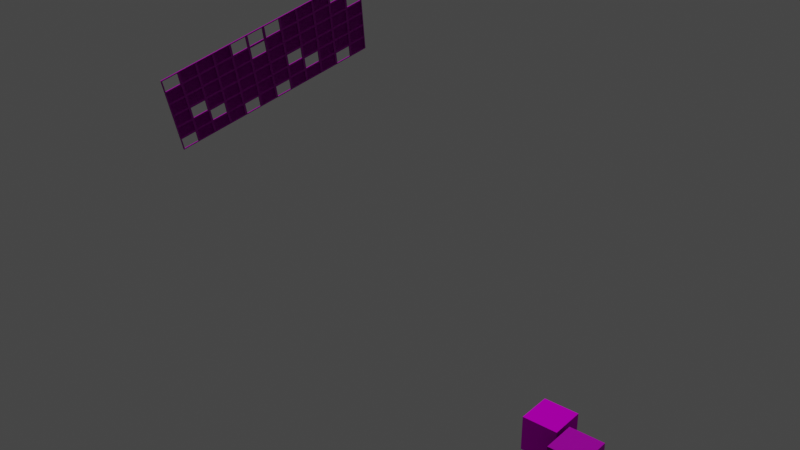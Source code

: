 # Source: Node-Setup-Text-Paint.blend  (saved by Blender 2.80.75; exported with 4.5.12 LTS)
import bpy
from mathutils import Matrix  # noqa: F401  (used for matrix-valued properties, if any)

bpy.ops.wm.read_factory_settings(use_empty=True)
scene = bpy.context.scene
scene.name = 'Scene'

# ---- collections
col_collection = bpy.data.collections.new('Collection'); scene.collection.children.link(col_collection)

# ---- images (referenced by path relative to the original .blend; pixels are not part of the script)
import os
ASSET_DIR = os.environ.get("B2B_ASSET_DIR", "")  # directory of the original .blend (textures are referenced by path, not embedded)
HERE = os.path.dirname(os.path.abspath(__file__))  # packed textures are extracted next to this script under _unpacked/

def load_image(name, relpath, width, height, colorspace="sRGB"):
    """Load a texture the original file referenced (path relative to the .blend, or extracted next to this script)."""
    p = next((c for c in (os.path.join(HERE, relpath), os.path.join(ASSET_DIR, relpath)) if relpath and os.path.exists(c)), "")
    if p:
        img = bpy.data.images.load(p, check_existing=True)
        img.name = name
    else:  # same state as the original file: an image datablock whose file is absent (Cycles renders it pink)
        img = bpy.data.images.new(name, width, height)
        img.source = "FILE"
        img.filepath = "//" + (relpath or name)
    img.colorspace_settings.name = colorspace
    return img
img_brushed_aluminium_albedo_tif = load_image('Brushed-Aluminium-Albedo.tif', 'Brushed-Aluminium-Albedo.tif', 1024, 1024, 'sRGB')
img_brushed_aluminium_roughness_tif = load_image('Brushed-Aluminium-Roughness.tif', 'Brushed-Aluminium-Roughness.tif', 1024, 1024, 'sRGB')
img_brushed_aluminium_normal_tif = load_image('Brushed-Aluminium-Normal.tif', 'Brushed-Aluminium-Normal.tif', 1024, 1024, 'sRGB')
img_metal_galvanized_roughness_tif = load_image('metal-galvanized-roughness.tif', 'metal-galvanized-roughness.tif', 1024, 1024, 'sRGB')
img_metal_galvanized_albedo_tif = load_image('metal-galvanized-albedo.tif', 'metal-galvanized-albedo.tif', 1024, 1024, 'sRGB')
img_metal_galvanized_normal_tif = load_image('metal-galvanized-normal.tif', 'metal-galvanized-normal.tif', 1024, 1024, 'sRGB')
img_metal_galvanized_height_tif = load_image('metal-galvanized-height.tif', 'metal-galvanized-height.tif', 1024, 1024, 'sRGB')
img_silver = load_image('Silver', 'Node-Setup-Test/Grid-Albedo.png', 1024, 1024, 'sRGB')
img_albedo = load_image('Albedo', 'Node-Setup-Test/Node-Normal.png', 1024, 1024, 'sRGB')

# ---- materials (node trees are filled in below, after node groups)
mat_material = bpy.data.materials.new('Material')
mat_material.alpha_threshold = 0.0
mat_material.line_color = (0.0, 0.0, 0.0, 1.0)
mat_material_001 = bpy.data.materials.new('Material.001')

# ---- material node trees
mat_material.use_nodes = True; mat_material.node_tree.nodes.clear()
_N = mat_material.node_tree.nodes; _L = mat_material.node_tree.links
n0 = _N.new('ShaderNodeMixShader'); n0.name = 'Mix Shader'; n0.location = (276, 134)
n1 = _N.new('ShaderNodeOutputMaterial'); n1.name = 'Material Output'; n1.location = (488, 137)
n2 = _N.new('ShaderNodeTexImage'); n2.name = 'Image Texture.006'; n2.location = (-769, 776)
n2.image = img_brushed_aluminium_albedo_tif
n3 = _N.new('ShaderNodeTexImage'); n3.name = 'Image Texture.007'; n3.location = (-885, 454)
n3.image = img_brushed_aluminium_roughness_tif
n4 = _N.new('ShaderNodeTexImage'); n4.name = 'Image Texture.008'; n4.location = (-1043, 130)
n4.image = img_brushed_aluminium_normal_tif
n5 = _N.new('ShaderNodeTexImage'); n5.name = 'Image Texture.003'; n5.location = (-736, -1229)
n5.image = img_metal_galvanized_roughness_tif
n6 = _N.new('ShaderNodeBsdfPrincipled'); n6.name = 'Principled BSDF.001'; n6.location = (-297, -920)
n6.distribution = 'GGX'
n6.subsurface_method = 'BURLEY'
n6.inputs[3].default_value = 1.45
n6.inputs[27].default_value = (0.0, 0.0, 0.0, 1.0)
n6.inputs[28].default_value = 1.0
n7 = _N.new('ShaderNodeTexImage'); n7.name = 'Image Texture.002'; n7.location = (-771, -836)
n7.image = img_metal_galvanized_albedo_tif
n8 = _N.new('ShaderNodeTexImage'); n8.name = 'Image Texture.004'; n8.location = (-729, -1500)
n8.image = img_metal_galvanized_normal_tif
n9 = _N.new('ShaderNodeTexImage'); n9.name = 'Image Texture.005'; n9.location = (-592, -2119)
n9.image = img_metal_galvanized_height_tif
n10 = _N.new('ShaderNodeMix'); n10.name = 'Mix'; n10.location = (74, 46)
n10.data_type = 'RGBA'
n11 = _N.new('ShaderNodeBsdfPrincipled'); n11.name = 'Principled BSDF.002'; n11.location = (-289, 548)
n11.distribution = 'GGX'
n11.subsurface_method = 'BURLEY'
n11.inputs[3].default_value = 1.45
n11.inputs[27].default_value = (0.0, 0.0, 0.0, 1.0)
n11.inputs[28].default_value = 1.0
n12 = _N.new('ShaderNodeTexImage'); n12.name = 'Image Texture'; n12.location = (-260, 914)
n12.image = img_silver
n13 = _N.new('ShaderNodeTexImage'); n13.name = 'Image Texture.009'; n13.location = (-1005, -205)
n13.image = img_metal_galvanized_height_tif
n14 = _N.new('ShaderNodeTexImage'); n14.name = 'Image Texture.001'; n14.location = (501, -491)
n14.image = img_albedo
_L.new(n0.outputs[0], n1.inputs[0])
_L.new(n12.outputs[0], n0.inputs[0])
_L.new(n6.outputs[0], n0.inputs[1])
_L.new(n7.outputs[0], n6.inputs[0])
_L.new(n5.outputs[0], n6.inputs[2])
_L.new(n8.outputs[0], n6.inputs[5])
_L.new(n2.outputs[0], n11.inputs[0])
_L.new(n3.outputs[0], n11.inputs[2])
_L.new(n4.outputs[0], n11.inputs[5])
_L.new(n11.outputs[0], n0.inputs[2])
_L.new(n9.outputs[0], n10.inputs[6])
_L.new(n10.outputs[2], n1.inputs[2])
_L.new(n12.outputs[0], n10.inputs[0])
_L.new(n13.outputs[0], n10.inputs[7])
_L.new(n13.outputs[0], n11.inputs[1])
n1.is_active_output = True
mat_material_001.use_nodes = True; mat_material_001.node_tree.nodes.clear()
_N = mat_material_001.node_tree.nodes; _L = mat_material_001.node_tree.links
n0 = _N.new('ShaderNodeOutputMaterial'); n0.name = 'Material Output'; n0.location = (300, 300)
n1 = _N.new('ShaderNodeBsdfPrincipled'); n1.name = 'Principled BSDF'; n1.location = (10, 300)
n1.distribution = 'GGX'
n1.subsurface_method = 'BURLEY'
n1.inputs[2].default_value = 1.0
n1.inputs[3].default_value = 1.45
n1.inputs[13].default_value = 0.0
n1.inputs[27].default_value = (0.0, 0.0, 0.0, 1.0)
n1.inputs[28].default_value = 1.0
n2 = _N.new('ShaderNodeTexImage'); n2.name = 'Image Texture'; n2.location = (-318, 260)
n2.image = img_albedo
_L.new(n1.outputs[0], n0.inputs[0])
_L.new(n2.outputs[0], n1.inputs[0])
n0.is_active_output = True

# ---- world
world_world = bpy.data.worlds.new('World'); scene.world = world_world
world_world.use_nodes = True; world_world.node_tree.nodes.clear()
_N = world_world.node_tree.nodes; _L = world_world.node_tree.links
n0 = _N.new('ShaderNodeOutputWorld'); n0.name = 'World Output'; n0.location = (300, 300)
n1 = _N.new('ShaderNodeBackground'); n1.name = 'Background'; n1.location = (10, 300)
n1.inputs[0].default_value = (0.05088, 0.05088, 0.05088, 1.0)
_L.new(n1.outputs[0], n0.inputs[0])
n0.is_active_output = True
world_world.color = (0.05088, 0.05088, 0.05088)
world_world.use_sun_shadow = False
world_world.sun_shadow_jitter_overblur = 0.0

# ---- lights
light_sun = bpy.data.lights.new('Sun', 'SUN')
light_sun.transmission_factor = 0.0
light_sun.energy = 1.0
light_sun.shadow_soft_size = 0.125

# ---- meshes
me_plane_001 = bpy.data.meshes.new('Plane.001')
me_plane_001.from_pydata([(0.0, -2.856, 2.856), (0.0, -2.856, -2.856), (0.0, 2.856, 2.856), (0.0, 2.856, -2.856), (0.0, 1.904, 2.856), (0.0, 0.9521, 2.856), (0.0, -5.96e-08, 2.856), (0.0, -0.9521, 2.856), (0.0, -1.904, 2.856), (0.0, -2.856, 1.904), (0.0, -2.856, 0.9521), (0.0, -2.856, -5.96e-08), (0.0, -2.856, -0.9521), (0.0, -2.856, -1.904), (0.0, -1.904, -2.856), (0.0, -0.9521, -2.856), (0.0, 5.96e-08, -2.856), (0.0, 0.9521, -2.856), (0.0, 1.904, -2.856), (0.0, 2.856, -1.904), (0.0, 2.856, -0.9521), (0.0, 2.856, 5.96e-08), (0.0, 2.856, 0.9521), (0.0, 2.856, 1.904), (7.537e-09, 1.969, -1.969), (4.433e-10, 1.969, -2.792), (-7.537e-09, 2.792, -2.792), (-4.433e-10, 2.792, -1.969), (7.537e-09, 1.969, 2.792), (4.433e-10, 1.969, 1.969), (-7.537e-09, 2.792, 1.969), (-4.433e-10, 2.792, 2.792), (7.537e-09, 1.969, 1.84), (4.433e-10, 1.969, 1.017), (-7.537e-09, 2.792, 1.017), (-4.433e-10, 2.792, 1.84), (7.537e-09, 1.969, 0.8876), (4.433e-10, 1.969, 0.06447), (-7.537e-09, 2.792, 0.06447), (-4.433e-10, 2.792, 0.8876), (7.537e-09, 1.969, -0.06447), (4.433e-10, 1.969, -0.8876), (-7.537e-09, 2.792, -0.8876), (-4.433e-10, 2.792, -0.06447), (7.537e-09, 1.969, -1.017), (4.433e-10, 1.969, -1.84), (-7.537e-09, 2.792, -1.84), (-4.433e-10, 2.792, -1.017), (7.537e-09, -2.792, 2.792), (4.433e-10, -2.792, 1.969), (-7.537e-09, -1.969, 1.969), (-4.433e-10, -1.969, 2.792), (7.537e-09, -1.84, 2.792), (4.433e-10, -1.84, 1.969), (-7.537e-09, -1.017, 1.969), (-4.433e-10, -1.017, 2.792), (7.537e-09, -0.8876, 2.792), (4.433e-10, -0.8876, 1.969), (-7.537e-09, -0.06447, 1.969), (-4.433e-10, -0.06447, 2.792), (7.537e-09, 0.06447, 2.792), (4.433e-10, 0.06447, 1.969), (-7.537e-09, 0.8876, 1.969), (-4.433e-10, 0.8876, 2.792), (7.537e-09, 1.017, 2.792), (4.433e-10, 1.017, 1.969), (-7.537e-09, 1.84, 1.969), (-4.433e-10, 1.84, 2.792), (7.537e-09, -2.792, 1.84), (4.433e-10, -2.792, 1.017), (-7.537e-09, -1.969, 1.017), (-4.433e-10, -1.969, 1.84), (7.537e-09, -1.84, 1.84), (4.433e-10, -1.84, 1.017), (-7.537e-09, -1.017, 1.017), (-4.433e-10, -1.017, 1.84), (7.537e-09, -0.8876, 1.84), (4.433e-10, -0.8876, 1.017), (-7.537e-09, -0.06447, 1.017), (-4.433e-10, -0.06447, 1.84), (7.537e-09, 0.06447, 1.84), (4.433e-10, 0.06447, 1.017), (-7.537e-09, 0.8876, 1.017), (-4.433e-10, 0.8876, 1.84), (7.537e-09, 1.017, 1.84), (4.433e-10, 1.017, 1.017), (-7.537e-09, 1.84, 1.017), (-4.433e-10, 1.84, 1.84), (7.537e-09, -2.792, 0.8876), (4.433e-10, -2.792, 0.06447), (-7.537e-09, -1.969, 0.06447), (-4.433e-10, -1.969, 0.8876), (7.537e-09, -1.84, 0.8876), (4.433e-10, -1.84, 0.06447), (-7.537e-09, -1.017, 0.06447), (-4.433e-10, -1.017, 0.8876), (7.537e-09, -0.8876, 0.8876), (4.433e-10, -0.8876, 0.06447), (-7.537e-09, -0.06447, 0.06447), (-4.433e-10, -0.06447, 0.8876), (7.537e-09, 0.06447, 0.8876), (4.433e-10, 0.06447, 0.06447), (-7.537e-09, 0.8876, 0.06447), (-4.433e-10, 0.8876, 0.8876), (7.537e-09, 1.017, 0.8876), (4.433e-10, 1.017, 0.06447), (-7.537e-09, 1.84, 0.06447), (-4.433e-10, 1.84, 0.8876), (7.537e-09, -2.792, -0.06447), (4.433e-10, -2.792, -0.8876), (-7.537e-09, -1.969, -0.8876), (-4.433e-10, -1.969, -0.06447), (7.537e-09, -1.84, -0.06447), (4.433e-10, -1.84, -0.8876), (-7.537e-09, -1.017, -0.8876), (-4.433e-10, -1.017, -0.06447), (7.537e-09, -0.8876, -0.06447), (4.433e-10, -0.8876, -0.8876), (-7.537e-09, -0.06447, -0.8876), (-4.433e-10, -0.06447, -0.06447), (7.537e-09, 0.06447, -0.06447), (4.433e-10, 0.06447, -0.8876), (-7.537e-09, 0.8876, -0.8876), (-4.433e-10, 0.8876, -0.06447), (7.537e-09, 1.017, -0.06447), (4.433e-10, 1.017, -0.8876), (-7.537e-09, 1.84, -0.8876), (-4.433e-10, 1.84, -0.06447), (7.537e-09, -2.792, -1.017), (4.433e-10, -2.792, -1.84), (-7.537e-09, -1.969, -1.84), (-4.433e-10, -1.969, -1.017), (7.537e-09, -1.84, -1.017), (4.433e-10, -1.84, -1.84), (-7.537e-09, -1.017, -1.84), (-4.433e-10, -1.017, -1.017), (7.537e-09, -0.8876, -1.017), (4.433e-10, -0.8876, -1.84), (-7.537e-09, -0.06447, -1.84), (-4.433e-10, -0.06447, -1.017), (7.537e-09, 0.06447, -1.017), (4.433e-10, 0.06447, -1.84), (-7.537e-09, 0.8876, -1.84), (-4.433e-10, 0.8876, -1.017), (7.537e-09, 1.017, -1.017), (4.433e-10, 1.017, -1.84), (-7.537e-09, 1.84, -1.84), (-4.433e-10, 1.84, -1.017), (7.537e-09, -2.792, -1.969), (4.433e-10, -2.792, -2.792), (-7.537e-09, -1.969, -2.792), (-4.433e-10, -1.969, -1.969), (7.537e-09, -1.84, -1.969), (4.433e-10, -1.84, -2.792), (-7.537e-09, -1.017, -2.792), (-4.433e-10, -1.017, -1.969), (7.537e-09, -0.8876, -1.969), (4.433e-10, -0.8876, -2.792), (-7.537e-09, -0.06447, -2.792), (-4.433e-10, -0.06447, -1.969), (7.537e-09, 0.06447, -1.969), (4.433e-10, 0.06447, -2.792), (-7.537e-09, 0.8876, -2.792), (-4.433e-10, 0.8876, -1.969), (7.537e-09, 1.017, -1.969), (4.433e-10, 1.017, -2.792), (-7.537e-09, 1.84, -2.792), (-4.433e-10, 1.84, -1.969), (0.01942, -1.91, 2.853), (0.01942, -2.862, 2.853), (0.01942, -2.862, -1.907), (0.01942, -2.862, -2.859), (0.01942, 1.898, -2.859), (0.01942, 2.85, -2.859), (0.01942, 2.85, 1.901), (0.01942, 2.85, 2.853), (0.01942, 1.898, 2.853), (0.01942, 0.9459, 2.853), (0.01942, -0.006161, 2.853), (0.01942, -0.9582, 2.853), (0.01942, -2.862, 1.901), (0.01942, -2.862, 0.949), (0.01942, -2.862, -0.003074), (0.01942, -2.862, -0.9551), (0.01942, -1.91, -2.859), (0.01942, -0.9582, -2.859), (0.01942, -0.006161, -2.859), (0.01942, 0.9459, -2.859), (0.01942, 2.85, -1.907), (0.01942, 2.85, -0.9551), (0.01942, 2.85, -0.003074), (0.01942, 2.85, 0.949), (0.01942, 1.898, 1.901), (0.01942, -1.91, 1.901), (0.01942, -0.9582, 1.901), (0.01942, -0.006161, 1.901), (0.01942, 0.9459, 1.901), (0.01942, 1.898, 0.949), (0.01942, -1.91, 0.949), (0.01942, -0.9582, 0.949), (0.01942, -0.006161, 0.949), (0.01942, 0.9459, 0.949), (0.01942, 1.898, -0.003074), (0.01942, -1.91, -0.003074), (0.01942, -0.9582, -0.003074), (0.01942, -0.006161, -0.003074), (0.01942, 0.9459, -0.003074), (0.01942, 1.898, -0.9551), (0.01942, -1.91, -0.9551), (0.01942, -0.9582, -0.9551), (0.01942, -0.006161, -0.9551), (0.01942, 0.9459, -0.9551), (0.01942, 1.898, -1.907), (0.01942, -1.91, -1.907), (0.01942, -0.9582, -1.907), (0.01942, -0.006161, -1.907), (0.01942, 0.9459, -1.907), (0.01942, 1.962, -2.795), (0.01942, 1.962, -1.972), (0.01942, 2.786, -2.795), (0.01942, 2.786, -1.972), (0.01942, 1.962, 1.965), (0.01942, 1.962, 2.789), (0.01942, 2.786, 1.965), (0.01942, 2.786, 2.789), (0.01942, 1.962, 1.013), (0.01942, 1.962, 1.837), (0.01942, 2.786, 1.013), (0.01942, 2.786, 1.837), (0.01942, 1.962, 0.06139), (0.01942, 1.962, 0.8845), (0.01942, 2.786, 0.06139), (0.01942, 2.786, 0.8845), (0.01942, 1.962, -0.8907), (0.01942, 1.962, -0.06754), (0.01942, 2.786, -0.8907), (0.01942, 2.786, -0.06754), (0.01942, 1.962, -1.843), (0.01942, 1.962, -1.02), (0.01942, 2.786, -1.843), (0.01942, 2.786, -1.02), (0.01942, -2.798, 1.965), (0.01942, -2.798, 2.789), (0.01942, -1.975, 1.965), (0.01942, -1.975, 2.789), (0.01942, -1.846, 1.965), (0.01942, -1.846, 2.789), (0.01942, -1.023, 1.965), (0.01942, -1.023, 2.789), (0.01942, -0.8937, 1.965), (0.01942, -0.8937, 2.789), (0.01942, -0.07063, 1.965), (0.01942, -0.07063, 2.789), (0.01942, 0.05831, 1.965), (0.01942, 0.05831, 2.789), (0.01942, 0.8814, 1.965), (0.01942, 0.8814, 2.789), (0.01942, 1.01, 1.965), (0.01942, 1.01, 2.789), (0.01942, 1.833, 1.965), (0.01942, 1.833, 2.789), (0.01942, -2.798, 1.013), (0.01942, -2.798, 1.837), (0.01942, -1.975, 1.013), (0.01942, -1.975, 1.837), (0.01942, -1.846, 1.013), (0.01942, -1.846, 1.837), (0.01942, -1.023, 1.013), (0.01942, -1.023, 1.837), (0.01942, -0.8937, 1.013), (0.01942, -0.8937, 1.837), (0.01942, -0.07063, 1.013), (0.01942, -0.07063, 1.837), (0.01942, 0.05831, 1.013), (0.01942, 0.05831, 1.837), (0.01942, 0.8814, 1.013), (0.01942, 0.8814, 1.837), (0.01942, 1.01, 1.013), (0.01942, 1.01, 1.837), (0.01942, 1.833, 1.013), (0.01942, 1.833, 1.837), (0.01942, -2.798, 0.06139), (0.01942, -2.798, 0.8845), (0.01942, -1.975, 0.06139), (0.01942, -1.975, 0.8845), (0.01942, -1.846, 0.06139), (0.01942, -1.846, 0.8845), (0.01942, -1.023, 0.06139), (0.01942, -1.023, 0.8845), (0.01942, -0.8937, 0.06139), (0.01942, -0.8937, 0.8845), (0.01942, -0.07063, 0.06139), (0.01942, -0.07063, 0.8845), (0.01942, 0.05831, 0.06139), (0.01942, 0.05831, 0.8845), (0.01942, 0.8814, 0.06139), (0.01942, 0.8814, 0.8845), (0.01942, 1.01, 0.06139), (0.01942, 1.01, 0.8845), (0.01942, 1.833, 0.06139), (0.01942, 1.833, 0.8845), (0.01942, -2.798, -0.8907), (0.01942, -2.798, -0.06754), (0.01942, -1.975, -0.8907), (0.01942, -1.975, -0.06754), (0.01942, -1.846, -0.8907), (0.01942, -1.846, -0.06754), (0.01942, -1.023, -0.8907), (0.01942, -1.023, -0.06754), (0.01942, -0.8937, -0.8907), (0.01942, -0.8937, -0.06754), (0.01942, -0.07063, -0.8907), (0.01942, -0.07063, -0.06754), (0.01942, 0.05831, -0.8907), (0.01942, 0.05831, -0.06754), (0.01942, 0.8814, -0.8907), (0.01942, 0.8814, -0.06754), (0.01942, 1.01, -0.8907), (0.01942, 1.01, -0.06754), (0.01942, 1.833, -0.8907), (0.01942, 1.833, -0.06754), (0.01942, -2.798, -1.843), (0.01942, -2.798, -1.02), (0.01942, -1.975, -1.843), (0.01942, -1.975, -1.02), (0.01942, -1.846, -1.843), (0.01942, -1.846, -1.02), (0.01942, -1.023, -1.843), (0.01942, -1.023, -1.02), (0.01942, -0.8937, -1.843), (0.01942, -0.8937, -1.02), (0.01942, -0.07063, -1.843), (0.01942, -0.07063, -1.02), (0.01942, 0.05831, -1.843), (0.01942, 0.05831, -1.02), (0.01942, 0.8814, -1.843), (0.01942, 0.8814, -1.02), (0.01942, 1.01, -1.843), (0.01942, 1.01, -1.02), (0.01942, 1.833, -1.843), (0.01942, 1.833, -1.02), (0.01942, -2.798, -2.795), (0.01942, -2.798, -1.972), (0.01942, -1.975, -2.795), (0.01942, -1.975, -1.972), (0.01942, -1.846, -2.795), (0.01942, -1.846, -1.972), (0.01942, -1.023, -2.795), (0.01942, -1.023, -1.972), (0.01942, -0.8937, -2.795), (0.01942, -0.8937, -1.972), (0.01942, -0.07063, -2.795), (0.01942, -0.07063, -1.972), (0.01942, 0.05831, -2.795), (0.01942, 0.05831, -1.972), (0.01942, 0.8814, -2.795), (0.01942, 0.8814, -1.972), (0.01942, 1.01, -2.795), (0.01942, 1.01, -1.972), (0.01942, 1.833, -2.795), (0.01942, 1.833, -1.972)], [], [(24, 25, 26, 27), (35, 34, 227, 228), (160, 163, 356, 354), (85, 84, 278, 277), (34, 33, 225, 227), (163, 162, 355, 356), (108, 111, 304, 302), (33, 32, 226, 225), (162, 161, 353, 355), (111, 110, 303, 304), (56, 59, 252, 250), (161, 160, 354, 353), (110, 109, 301, 303), (36, 37, 38, 39), (59, 58, 251, 252), (109, 108, 302, 301), (58, 57, 249, 251), (132, 135, 328, 326), (40, 41, 42, 43), (57, 56, 250, 249), (135, 134, 327, 328), (80, 83, 276, 274), (134, 133, 325, 327), (44, 45, 46, 47), (83, 82, 275, 276), (28, 31, 224, 222), (133, 132, 326, 325), (82, 81, 273, 275), (31, 30, 223, 224), (156, 159, 352, 350), (81, 80, 274, 273), (30, 29, 221, 223), (52, 53, 54, 55), (159, 158, 351, 352), (104, 107, 300, 298), (29, 28, 222, 221), (158, 157, 349, 351), (56, 57, 58, 59), (107, 106, 299, 300), (52, 55, 248, 246), (157, 156, 350, 349), (106, 105, 297, 299), (60, 61, 62, 63), (55, 54, 247, 248), (105, 104, 298, 297), (54, 53, 245, 247), (128, 131, 324, 322), (53, 52, 246, 245), (131, 130, 323, 324), (76, 79, 272, 270), (130, 129, 321, 323), (68, 69, 70, 71), (79, 78, 271, 272), (24, 27, 220, 218), (129, 128, 322, 321), (78, 77, 269, 271), (72, 73, 74, 75), (27, 26, 219, 220), (152, 155, 348, 346), (77, 76, 270, 269), (26, 25, 217, 219), (76, 77, 78, 79), (155, 154, 347, 348), (100, 103, 296, 294), (25, 24, 218, 217), (154, 153, 345, 347), (80, 81, 82, 83), (103, 102, 295, 296), (48, 51, 244, 242), (153, 152, 346, 345), (102, 101, 293, 295), (84, 85, 86, 87), (51, 50, 243, 244), (101, 100, 294, 293), (50, 49, 241, 243), (124, 127, 320, 318), (88, 89, 90, 91), (49, 48, 242, 241), (127, 126, 319, 320), (72, 75, 268, 266), (126, 125, 317, 319), (92, 93, 94, 95), (75, 74, 267, 268), (125, 124, 318, 317), (74, 73, 265, 267), (148, 151, 344, 342), (96, 97, 98, 99), (73, 72, 266, 265), (151, 150, 343, 344), (96, 99, 292, 290), (150, 149, 341, 343), (100, 101, 102, 103), (99, 98, 291, 292), (44, 47, 240, 238), (149, 148, 342, 341), (98, 97, 289, 291), (104, 105, 106, 107), (47, 46, 239, 240), (22, 23, 174, 191), (97, 96, 290, 289), (46, 45, 237, 239), (108, 109, 110, 111), (21, 22, 191, 190), (120, 123, 316, 314), (45, 44, 238, 237), (20, 21, 190, 189), (123, 122, 315, 316), (68, 71, 264, 262), (19, 20, 189, 188), (122, 121, 313, 315), (116, 117, 118, 119), (71, 70, 263, 264), (3, 19, 188, 173), (121, 120, 314, 313), (70, 69, 261, 263), (120, 121, 122, 123), (144, 147, 340, 338), (17, 18, 172, 187), (69, 68, 262, 261), (147, 146, 339, 340), (124, 125, 126, 127), (92, 95, 288, 286), (16, 17, 187, 186), (146, 145, 337, 339), (95, 94, 287, 288), (128, 129, 130, 131), (40, 43, 236, 234), (15, 16, 186, 185), (145, 144, 338, 337), (94, 93, 285, 287), (132, 133, 134, 135), (43, 42, 235, 236), (14, 15, 185, 184), (93, 92, 286, 285), (42, 41, 233, 235), (1, 14, 184, 171), (116, 119, 312, 310), (41, 40, 234, 233), (12, 13, 170, 183), (140, 141, 142, 143), (119, 118, 311, 312), (64, 67, 260, 258), (11, 12, 183, 182), (118, 117, 309, 311), (144, 145, 146, 147), (67, 66, 259, 260), (10, 11, 182, 181), (117, 116, 310, 309), (66, 65, 257, 259), (140, 143, 336, 334), (9, 10, 181, 180), (65, 64, 258, 257), (143, 142, 335, 336), (152, 153, 154, 155), (88, 91, 284, 282), (0, 9, 180, 169), (142, 141, 333, 335), (91, 90, 283, 284), (156, 157, 158, 159), (36, 39, 232, 230), (7, 8, 168, 179), (141, 140, 334, 333), (90, 89, 281, 283), (160, 161, 162, 163), (39, 38, 231, 232), (164, 167, 360, 358), (6, 7, 179, 178), (89, 88, 282, 281), (38, 37, 229, 231), (167, 166, 359, 360), (5, 6, 178, 177), (112, 115, 308, 306), (172, 217, 218, 212), (173, 219, 217, 172), (188, 220, 219, 173), (212, 218, 220, 188), (192, 221, 222, 176), (174, 223, 221, 192), (175, 224, 223, 174), (176, 222, 224, 175), (197, 225, 226, 192), (191, 227, 225, 197), (174, 228, 227, 191), (192, 226, 228, 174), (202, 229, 230, 197), (190, 231, 229, 202), (191, 232, 231, 190), (197, 230, 232, 191), (207, 233, 234, 202), (189, 235, 233, 207), (190, 236, 235, 189), (202, 234, 236, 190), (212, 237, 238, 207), (188, 239, 237, 212), (189, 240, 239, 188), (207, 238, 240, 189), (180, 241, 242, 169), (193, 243, 241, 180), (168, 244, 243, 193), (169, 242, 244, 168), (193, 245, 246, 168), (194, 247, 245, 193), (179, 248, 247, 194), (168, 246, 248, 179), (194, 249, 250, 179), (195, 251, 249, 194), (178, 252, 251, 195), (179, 250, 252, 178), (195, 253, 254, 178), (196, 255, 253, 195), (177, 256, 255, 196), (178, 254, 256, 177), (196, 257, 258, 177), (192, 259, 257, 196), (176, 260, 259, 192), (177, 258, 260, 176), (181, 261, 262, 180), (198, 263, 261, 181), (193, 264, 263, 198), (180, 262, 264, 193), (198, 265, 266, 193), (199, 267, 265, 198), (194, 268, 267, 199), (193, 266, 268, 194), (199, 269, 270, 194), (200, 271, 269, 199), (195, 272, 271, 200), (194, 270, 272, 195), (200, 273, 274, 195), (201, 275, 273, 200), (196, 276, 275, 201), (195, 274, 276, 196), (201, 277, 278, 196), (197, 279, 277, 201), (192, 280, 279, 197), (196, 278, 280, 192), (182, 281, 282, 181), (203, 283, 281, 182), (198, 284, 283, 203), (181, 282, 284, 198), (203, 285, 286, 198), (204, 287, 285, 203), (199, 288, 287, 204), (198, 286, 288, 199), (204, 289, 290, 199), (205, 291, 289, 204), (200, 292, 291, 205), (199, 290, 292, 200), (205, 293, 294, 200), (206, 295, 293, 205), (201, 296, 295, 206), (200, 294, 296, 201), (206, 297, 298, 201), (202, 299, 297, 206), (197, 300, 299, 202), (201, 298, 300, 197), (183, 301, 302, 182), (208, 303, 301, 183), (203, 304, 303, 208), (182, 302, 304, 203), (208, 305, 306, 203), (209, 307, 305, 208), (204, 308, 307, 209), (203, 306, 308, 204), (209, 309, 310, 204), (210, 311, 309, 209), (205, 312, 311, 210), (204, 310, 312, 205), (210, 313, 314, 205), (211, 315, 313, 210), (206, 316, 315, 211), (205, 314, 316, 206), (211, 317, 318, 206), (207, 319, 317, 211), (202, 320, 319, 207), (206, 318, 320, 202), (170, 321, 322, 183), (213, 323, 321, 170), (208, 324, 323, 213), (183, 322, 324, 208), (213, 325, 326, 208), (214, 327, 325, 213), (209, 328, 327, 214), (208, 326, 328, 209), (214, 329, 330, 209), (215, 331, 329, 214), (210, 332, 331, 215), (209, 330, 332, 210), (215, 333, 334, 210), (216, 335, 333, 215), (211, 336, 335, 216), (210, 334, 336, 211), (216, 337, 338, 211), (212, 339, 337, 216), (207, 340, 339, 212), (211, 338, 340, 207), (171, 341, 342, 170), (184, 343, 341, 171), (213, 344, 343, 184), (170, 342, 344, 213), (184, 345, 346, 213), (185, 347, 345, 184), (214, 348, 347, 185), (213, 346, 348, 214), (185, 349, 350, 214), (186, 351, 349, 185), (215, 352, 351, 186), (214, 350, 352, 215), (186, 353, 354, 215), (187, 355, 353, 186), (216, 356, 355, 187), (215, 354, 356, 216), (187, 357, 358, 216), (172, 359, 357, 187), (212, 360, 359, 172), (216, 358, 360, 212), (86, 85, 277, 279), (137, 136, 330, 329), (8, 0, 169, 168), (32, 35, 228, 226), (87, 86, 279, 280), (138, 137, 329, 331), (13, 1, 171, 170), (84, 87, 280, 278), (139, 138, 331, 332), (61, 60, 254, 253), (18, 3, 173, 172), (136, 139, 332, 330), (62, 61, 253, 255), (113, 112, 306, 305), (23, 2, 175, 174), (63, 62, 255, 256), (114, 113, 305, 307), (2, 4, 176, 175), (165, 164, 358, 357), (60, 63, 256, 254), (115, 114, 307, 308), (4, 5, 177, 176), (166, 165, 357, 359), (37, 36, 230, 229)])
_uv = me_plane_001.uv_layers.new(name='UVMap')
_uv.uv.foreach_set('vector', [0.8802, 0.5549, 0.9876, 0.5549, 0.9876, 0.6623, 0.8802, 0.6623, 0.7187, 0.9884, 0.7187, 0.881, 0.7214, 0.8806, 0.7214, 0.988, 0.7838, 0.9943, 0.7838, 0.8869, 0.7864, 0.8877, 0.7864, 0.9951, 0.6722, 0.988, 0.6722, 0.8806, 0.6748, 0.881, 0.6748, 0.9884, 0.8261, 0.9951, 0.8261, 0.8877, 0.8287, 0.8869, 0.8287, 0.9943, 0.6859, 0.9884, 0.6859, 0.881, 0.6885, 0.8806, 0.6885, 0.988, 0.9371, 0.9943, 0.9371, 0.8869, 0.9397, 0.8877, 0.9397, 0.9951, 0.6749, 0.877, 0.6749, 0.7695, 0.6776, 0.7699, 0.6776, 0.8774, 0.879, 0.9951, 0.879, 0.8877, 0.8815, 0.8869, 0.8815, 0.9943, 0.6721, 0.7695, 0.6721, 0.877, 0.6694, 0.8774, 0.6694, 0.7699, 0.8076, 0.9943, 0.8076, 0.8869, 0.8102, 0.8877, 0.8102, 0.9951, 0.7078, 0.877, 0.7078, 0.7695, 0.7105, 0.7699, 0.7105, 0.8774, 0.871, 0.9951, 0.871, 0.8877, 0.8736, 0.8869, 0.8736, 0.9943, 0.441, 0.8802, 0.441, 0.9876, 0.3336, 0.9876, 0.3336, 0.8802, 0.6666, 0.7695, 0.6666, 0.877, 0.664, 0.8774, 0.664, 0.7699, 0.7133, 0.877, 0.7133, 0.7695, 0.7159, 0.7699, 0.7159, 0.8774, 0.9213, 0.9951, 0.9213, 0.8877, 0.9238, 0.8869, 0.9238, 0.9943, 0.842, 0.9943, 0.842, 0.8869, 0.8445, 0.8877, 0.8445, 0.9951, 0.8802, 0.2229, 0.9876, 0.2229, 0.9876, 0.3304, 0.8802, 0.3304, 0.6914, 0.877, 0.6914, 0.7695, 0.694, 0.7699, 0.694, 0.8774, 0.7324, 0.9884, 0.7324, 0.881, 0.7351, 0.8806, 0.7351, 0.988, 0.768, 0.9943, 0.768, 0.8869, 0.7705, 0.8877, 0.7705, 0.9951, 0.8578, 0.9951, 0.8578, 0.8877, 0.8604, 0.8869, 0.8604, 0.9943, 0.877, 0.109, 0.7695, 0.109, 0.7695, 0.001612, 0.877, 0.001611, 0.7023, 0.9884, 0.7023, 0.881, 0.705, 0.8806, 0.705, 0.988, 0.9893, 0.8836, 0.9893, 0.7762, 0.9918, 0.777, 0.9918, 0.8844, 0.7133, 0.988, 0.7133, 0.8806, 0.7159, 0.881, 0.7159, 0.9884, 0.9265, 0.8869, 0.9265, 0.9943, 0.9239, 0.9951, 0.9239, 0.8877, 0.7242, 0.8774, 0.7242, 0.7699, 0.7269, 0.7695, 0.7269, 0.877, 0.908, 0.8877, 0.908, 0.9951, 0.9054, 0.9943, 0.9054, 0.8869, 0.7105, 0.877, 0.7105, 0.7695, 0.7132, 0.7699, 0.7132, 0.8774, 0.8366, 0.8869, 0.8366, 0.9943, 0.834, 0.9951, 0.834, 0.8877, 0.1123, 0.7695, 0.2197, 0.7695, 0.2197, 0.877, 0.1123, 0.877, 0.6996, 0.9884, 0.6996, 0.881, 0.7022, 0.8806, 0.7022, 0.988, 0.8525, 0.9943, 0.8525, 0.8869, 0.8551, 0.8877, 0.8551, 0.9951, 0.727, 0.877, 0.727, 0.7695, 0.7296, 0.7699, 0.7296, 0.8774, 0.9318, 0.9951, 0.9318, 0.8877, 0.9344, 0.8869, 0.9344, 0.9943, 0.7695, 0.4442, 0.877, 0.4442, 0.877, 0.5517, 0.7695, 0.5517, 0.7434, 0.9884, 0.7434, 0.881, 0.7461, 0.8806, 0.7461, 0.988, 0.7653, 0.877, 0.7653, 0.7695, 0.7679, 0.7704, 0.7679, 0.8778, 0.7297, 0.877, 0.7297, 0.7695, 0.7324, 0.7699, 0.7324, 0.8774, 0.9133, 0.9951, 0.9133, 0.8877, 0.9159, 0.8869, 0.9159, 0.9943, 0.7695, 0.3336, 0.877, 0.3336, 0.877, 0.441, 0.7695, 0.441, 0.6667, 0.9884, 0.6667, 0.881, 0.6694, 0.8806, 0.6694, 0.988, 0.7187, 0.877, 0.7187, 0.7695, 0.7214, 0.7699, 0.7214, 0.8774, 0.8552, 0.9951, 0.8552, 0.8877, 0.8578, 0.8869, 0.8578, 0.9943, 0.8499, 0.9943, 0.8499, 0.8869, 0.8525, 0.8877, 0.8525, 0.9951, 0.7077, 0.7699, 0.7077, 0.8774, 0.7051, 0.877, 0.7051, 0.7695, 0.727, 0.9884, 0.727, 0.881, 0.7296, 0.8806, 0.7296, 0.988, 0.9106, 0.8877, 0.9106, 0.9951, 0.9081, 0.9943, 0.9081, 0.8869, 0.7785, 0.9951, 0.7785, 0.8877, 0.7811, 0.8869, 0.7811, 0.9943, 0.3304, 0.877, 0.2229, 0.877, 0.2229, 0.7695, 0.3304, 0.7695, 0.6995, 0.7695, 0.6995, 0.877, 0.6968, 0.8774, 0.6968, 0.7699, 0.7679, 0.8818, 0.7679, 0.9893, 0.7653, 0.9885, 0.7653, 0.881, 0.6722, 0.877, 0.6722, 0.7695, 0.6748, 0.7699, 0.6748, 0.8774, 0.9345, 0.9951, 0.9345, 0.8877, 0.937, 0.8869, 0.937, 0.9943, 0.4442, 0.9876, 0.4442, 0.8802, 0.5517, 0.8802, 0.5517, 0.9876, 0.7051, 0.9884, 0.7051, 0.881, 0.7077, 0.8806, 0.7077, 0.988, 0.7997, 0.9943, 0.7997, 0.8869, 0.8022, 0.8877, 0.8022, 0.9951, 0.7324, 0.877, 0.7324, 0.7695, 0.7351, 0.7699, 0.7351, 0.8774, 0.8235, 0.9951, 0.8235, 0.8877, 0.826, 0.8869, 0.826, 0.9943, 0.9876, 0.5517, 0.8802, 0.5517, 0.8802, 0.4442, 0.9876, 0.4442, 0.7516, 0.9884, 0.7516, 0.881, 0.7543, 0.8806, 0.7543, 0.988, 0.9919, 0.8836, 0.9919, 0.7762, 0.9945, 0.777, 0.9945, 0.8844, 0.716, 0.877, 0.716, 0.7695, 0.7187, 0.7699, 0.7187, 0.8774, 0.8763, 0.9951, 0.8763, 0.8877, 0.8789, 0.8869, 0.8789, 0.9943, 0.9876, 0.8836, 0.8802, 0.8836, 0.8802, 0.7762, 0.9876, 0.7762, 0.705, 0.7695, 0.705, 0.877, 0.7023, 0.8774, 0.7023, 0.7699, 0.8868, 0.8877, 0.8868, 0.9951, 0.8843, 0.9943, 0.8843, 0.8869, 0.7215, 0.988, 0.7215, 0.8806, 0.7241, 0.881, 0.7241, 0.9884, 0.9266, 0.9951, 0.9266, 0.8877, 0.9291, 0.8869, 0.9291, 0.9943, 0.3336, 0.877, 0.3336, 0.7695, 0.441, 0.7695, 0.441, 0.877, 0.7105, 0.9884, 0.7105, 0.881, 0.7132, 0.8806, 0.7132, 0.988, 0.6749, 0.988, 0.6749, 0.8806, 0.6776, 0.881, 0.6776, 0.9884, 0.7759, 0.9951, 0.7759, 0.8877, 0.7785, 0.8869, 0.7785, 0.9943, 0.8473, 0.9943, 0.8473, 0.8869, 0.8498, 0.8877, 0.8498, 0.9951, 0.9876, 0.441, 0.8802, 0.441, 0.8802, 0.3336, 0.9876, 0.3336, 0.7242, 0.988, 0.7242, 0.8806, 0.7269, 0.881, 0.7269, 0.9884, 0.7598, 0.9884, 0.7598, 0.881, 0.7625, 0.8806, 0.7625, 0.988, 0.7544, 0.988, 0.7544, 0.8806, 0.7569, 0.8814, 0.7569, 0.9889, 0.8869, 0.9951, 0.8869, 0.8877, 0.8895, 0.8869, 0.8895, 0.9943, 0.1123, 0.9876, 0.1123, 0.8802, 0.2197, 0.8802, 0.2197, 0.9876, 0.6777, 0.9884, 0.6777, 0.881, 0.6803, 0.8806, 0.6803, 0.988, 0.6968, 0.988, 0.6968, 0.8806, 0.6995, 0.881, 0.6995, 0.9884, 0.8182, 0.9951, 0.8182, 0.8877, 0.8208, 0.8869, 0.8208, 0.9943, 0.8367, 0.9943, 0.8367, 0.8869, 0.8393, 0.8877, 0.8393, 0.9951, 0.001612, 0.9876, 0.001611, 0.8802, 0.109, 0.8802, 0.109, 0.9876, 0.7407, 0.877, 0.7407, 0.7695, 0.7433, 0.7699, 0.7433, 0.8774, 0.7489, 0.9884, 0.7489, 0.881, 0.7515, 0.8806, 0.7515, 0.988, 0.7812, 0.9943, 0.7812, 0.8869, 0.7837, 0.8877, 0.7837, 0.9951, 0.9107, 0.9951, 0.9107, 0.8877, 0.9133, 0.8869, 0.9133, 0.9943, 0.8802, 0.109, 0.8802, 0.001611, 0.9876, 0.001611, 0.9876, 0.109, 0.7022, 0.7695, 0.7022, 0.877, 0.6996, 0.8774, 0.6996, 0.7699, 0.8393, 0.9943, 0.8393, 0.8869, 0.8419, 0.8877, 0.8419, 0.9951, 0.7434, 0.877, 0.7434, 0.7695, 0.7461, 0.7699, 0.7461, 0.8774, 0.9292, 0.9951, 0.9292, 0.8877, 0.9318, 0.8869, 0.9318, 0.9943, 0.7695, 0.3304, 0.7695, 0.2229, 0.877, 0.2229, 0.877, 0.3304, 0.7489, 0.8774, 0.7489, 0.7699, 0.7515, 0.7695, 0.7515, 0.877, 0.9919, 0.5086, 0.9919, 0.6329, 0.9893, 0.6325, 0.9893, 0.5082, 0.664, 0.988, 0.664, 0.8806, 0.6666, 0.881, 0.6666, 0.9884, 0.7733, 0.9951, 0.7733, 0.8877, 0.7758, 0.8869, 0.7758, 0.9943, 0.8802, 0.2197, 0.8802, 0.1123, 0.9876, 0.1123, 0.9876, 0.2197, 0.9919, 0.3844, 0.9919, 0.5086, 0.9893, 0.5082, 0.9893, 0.384, 0.7627, 0.988, 0.7627, 0.8806, 0.7652, 0.8814, 0.7652, 0.9889, 0.7407, 0.988, 0.7407, 0.8806, 0.7433, 0.881, 0.7433, 0.9884, 0.9919, 0.2601, 0.9919, 0.3844, 0.9893, 0.384, 0.9893, 0.2597, 0.6941, 0.9884, 0.6941, 0.881, 0.6968, 0.8806, 0.6968, 0.988, 0.8128, 0.8877, 0.8128, 0.9951, 0.8103, 0.9943, 0.8103, 0.8869, 0.9919, 0.1359, 0.9919, 0.2601, 0.9893, 0.2597, 0.9893, 0.1354, 0.8975, 0.9951, 0.8975, 0.8877, 0.9, 0.8869, 0.9, 0.9943, 0.7695, 0.8836, 0.7695, 0.7762, 0.877, 0.7762, 0.877, 0.8836, 0.716, 0.9884, 0.716, 0.881, 0.7187, 0.8806, 0.7187, 0.988, 0.9919, 0.01159, 0.9919, 0.1359, 0.9893, 0.1354, 0.9893, 0.01119, 0.7598, 0.877, 0.7598, 0.7695, 0.7625, 0.7699, 0.7625, 0.8774, 0.8314, 0.9951, 0.8314, 0.8877, 0.834, 0.8869, 0.834, 0.9943, 0.2229, 0.9876, 0.2229, 0.8802, 0.3304, 0.8802, 0.3304, 0.9876, 0.8737, 0.9943, 0.8737, 0.8869, 0.8763, 0.8877, 0.8763, 0.9951, 0.9973, 0.509, 0.9973, 0.6333, 0.9948, 0.6325, 0.9948, 0.5082, 0.6804, 0.877, 0.6804, 0.7695, 0.6831, 0.7699, 0.6831, 0.8774, 0.7352, 0.9884, 0.7352, 0.881, 0.7378, 0.8806, 0.7378, 0.988, 0.877, 0.6655, 0.877, 0.773, 0.7695, 0.773, 0.7695, 0.6655, 0.7918, 0.9943, 0.7918, 0.8869, 0.7943, 0.8877, 0.7943, 0.9951, 0.9973, 0.3848, 0.9973, 0.509, 0.9948, 0.5082, 0.9948, 0.384, 0.8605, 0.9951, 0.8605, 0.8877, 0.863, 0.8869, 0.863, 0.9943, 0.7297, 0.9884, 0.7297, 0.881, 0.7324, 0.8806, 0.7324, 0.988, 0.7695, 0.2197, 0.7695, 0.1123, 0.877, 0.1123, 0.877, 0.2197, 0.9028, 0.9943, 0.9028, 0.8869, 0.9053, 0.8877, 0.9053, 0.9951, 0.9973, 0.2605, 0.9973, 0.3848, 0.9948, 0.384, 0.9948, 0.2597, 0.7461, 0.877, 0.7461, 0.7695, 0.7488, 0.7699, 0.7488, 0.8774, 0.8155, 0.9951, 0.8155, 0.8877, 0.8181, 0.8869, 0.8181, 0.9943, 0.5549, 0.8802, 0.6623, 0.8802, 0.6623, 0.9876, 0.5549, 0.9876, 0.7352, 0.8774, 0.7352, 0.7699, 0.7378, 0.7695, 0.7378, 0.877, 0.9973, 0.1363, 0.9973, 0.2605, 0.9948, 0.2597, 0.9948, 0.1355, 0.6831, 0.877, 0.6831, 0.7695, 0.6858, 0.7699, 0.6858, 0.8774, 0.9398, 0.9951, 0.9398, 0.8877, 0.9423, 0.8869, 0.9423, 0.9943, 0.9973, 0.012, 0.9973, 0.1363, 0.9948, 0.1355, 0.9948, 0.0112, 0.8974, 0.8877, 0.8974, 0.9951, 0.8948, 0.9943, 0.8948, 0.8869, 0.6885, 0.7699, 0.6885, 0.8774, 0.6859, 0.877, 0.6859, 0.7695, 0.992, 0.2601, 0.992, 0.1359, 0.9947, 0.1354, 0.9947, 0.2597, 0.5549, 0.7695, 0.6623, 0.7695, 0.6623, 0.877, 0.5549, 0.877, 0.6914, 0.9884, 0.6914, 0.881, 0.694, 0.8806, 0.694, 0.988, 0.7865, 0.9943, 0.7865, 0.8869, 0.789, 0.8877, 0.789, 0.9951, 0.992, 0.3844, 0.992, 0.2601, 0.9947, 0.2597, 0.9947, 0.384, 0.8842, 0.8869, 0.8842, 0.9943, 0.8816, 0.9951, 0.8816, 0.8877, 0.7695, 0.6623, 0.7695, 0.5549, 0.877, 0.5549, 0.877, 0.6623, 0.7215, 0.8774, 0.7215, 0.7699, 0.7241, 0.7695, 0.7241, 0.877, 0.992, 0.5086, 0.992, 0.3844, 0.9947, 0.384, 0.9947, 0.5082, 0.6694, 0.988, 0.6694, 0.8806, 0.6721, 0.881, 0.6721, 0.9884, 0.8446, 0.9951, 0.8446, 0.8877, 0.8472, 0.8869, 0.8472, 0.9943, 0.9027, 0.8877, 0.9027, 0.9951, 0.9001, 0.9943, 0.9001, 0.8869, 0.992, 0.6329, 0.992, 0.5086, 0.9947, 0.5082, 0.9947, 0.6325, 0.6941, 0.877, 0.6941, 0.7695, 0.6968, 0.7699, 0.6968, 0.8774, 0.7571, 0.8774, 0.7571, 0.7699, 0.7597, 0.7695, 0.7597, 0.877, 0.001612, 0.877, 0.001611, 0.7695, 0.109, 0.7695, 0.109, 0.877, 0.8129, 0.9943, 0.8129, 0.8869, 0.8155, 0.8877, 0.8155, 0.9951, 0.992, 0.7571, 0.992, 0.6329, 0.9947, 0.6325, 0.9947, 0.7567, 0.9186, 0.9951, 0.9186, 0.8877, 0.9212, 0.8869, 0.9212, 0.9943, 0.7571, 0.9884, 0.7571, 0.881, 0.7597, 0.8806, 0.7597, 0.988, 0.4442, 0.877, 0.4442, 0.7695, 0.5517, 0.7695, 0.5517, 0.877, 0.8049, 0.8877, 0.8049, 0.9951, 0.8023, 0.9943, 0.8023, 0.8869, 0.9974, 0.2605, 0.9974, 0.1363, 1.0, 0.1355, 1.0, 0.2597, 0.6886, 0.988, 0.6886, 0.8806, 0.6913, 0.881, 0.6913, 0.9884, 0.8288, 0.9951, 0.8288, 0.8877, 0.8313, 0.8869, 0.8313, 0.9943, 0.8802, 0.6655, 0.9876, 0.6655, 0.9876, 0.773, 0.8802, 0.773, 0.7516, 0.8774, 0.7516, 0.7699, 0.7543, 0.7695, 0.7543, 0.877, 0.805, 0.9943, 0.805, 0.8869, 0.8075, 0.8877, 0.8075, 0.9951, 0.9974, 0.3848, 0.9974, 0.2605, 1.0, 0.2597, 1.0, 0.384, 0.7544, 0.877, 0.7544, 0.7695, 0.757, 0.7699, 0.757, 0.8774, 0.7706, 0.9951, 0.7706, 0.8877, 0.7732, 0.8869, 0.7732, 0.9943, 0.7379, 0.9884, 0.7379, 0.881, 0.7406, 0.8806, 0.7406, 0.988, 0.9974, 0.509, 0.9974, 0.3848, 1.0, 0.384, 1.0, 0.5082, 0.8948, 0.8877, 0.8948, 0.9951, 0.8922, 0.9943, 0.8922, 0.8869, 0.1354, 0.7567, 0.127, 0.7483, 0.127, 0.6409, 0.1354, 0.6325, 0.01118, 0.7567, 0.0196, 0.7483, 0.127, 0.7483, 0.1354, 0.7567, 0.01118, 0.6325, 0.0196, 0.6409, 0.0196, 0.7483, 0.01118, 0.7567, 0.1354, 0.6325, 0.127, 0.6409, 0.0196, 0.6409, 0.01118, 0.6325, 0.1354, 0.1354, 0.127, 0.127, 0.127, 0.0196, 0.1354, 0.01118, 0.01118, 0.1354, 0.0196, 0.127, 0.127, 0.127, 0.1354, 0.1354, 0.01118, 0.01118, 0.0196, 0.0196, 0.0196, 0.127, 0.01118, 0.1354, 0.1354, 0.01118, 0.127, 0.0196, 0.0196, 0.0196, 0.01118, 0.01118, 0.1354, 0.2597, 0.127, 0.2513, 0.127, 0.1439, 0.1354, 0.1354, 0.01118, 0.2597, 0.0196, 0.2513, 0.127, 0.2513, 0.1354, 0.2597, 0.01118, 0.1354, 0.0196, 0.1439, 0.0196, 0.2513, 0.01118, 0.2597, 0.1354, 0.1354, 0.127, 0.1439, 0.0196, 0.1439, 0.01118, 0.1354, 0.1354, 0.384, 0.127, 0.3755, 0.127, 0.2681, 0.1354, 0.2597, 0.01118, 0.384, 0.0196, 0.3755, 0.127, 0.3755, 0.1354, 0.384, 0.01118, 0.2597, 0.0196, 0.2681, 0.0196, 0.3755, 0.01118, 0.384, 0.1354, 0.2597, 0.127, 0.2681, 0.0196, 0.2681, 0.01118, 0.2597, 0.1354, 0.5082, 0.127, 0.4998, 0.127, 0.3924, 0.1354, 0.384, 0.01118, 0.5082, 0.0196, 0.4998, 0.127, 0.4998, 0.1354, 0.5082, 0.01118, 0.384, 0.0196, 0.3924, 0.0196, 0.4998, 0.01118, 0.5082, 0.1354, 0.384, 0.127, 0.3924, 0.0196, 0.3924, 0.01118, 0.384, 0.1354, 0.6325, 0.127, 0.6241, 0.127, 0.5166, 0.1354, 0.5082, 0.01118, 0.6325, 0.0196, 0.6241, 0.127, 0.6241, 0.1354, 0.6325, 0.01118, 0.5082, 0.0196, 0.5166, 0.0196, 0.6241, 0.01118, 0.6325, 0.1354, 0.5082, 0.127, 0.5166, 0.0196, 0.5166, 0.01118, 0.5082, 0.7567, 0.1354, 0.7483, 0.127, 0.7483, 0.0196, 0.7567, 0.01118, 0.6325, 0.1354, 0.6409, 0.127, 0.7483, 0.127, 0.7567, 0.1354, 0.6325, 0.01118, 0.6409, 0.0196, 0.6409, 0.127, 0.6325, 0.1354, 0.7567, 0.01118, 0.7483, 0.0196, 0.6409, 0.0196, 0.6325, 0.01118, 0.6325, 0.1354, 0.6241, 0.127, 0.6241, 0.0196, 0.6325, 0.01118, 0.5082, 0.1354, 0.5166, 0.127, 0.6241, 0.127, 0.6325, 0.1354, 0.5082, 0.01118, 0.5166, 0.0196, 0.5166, 0.127, 0.5082, 0.1354, 0.6325, 0.01118, 0.6241, 0.0196, 0.5166, 0.0196, 0.5082, 0.01118, 0.5082, 0.1354, 0.4998, 0.127, 0.4998, 0.0196, 0.5082, 0.01118, 0.384, 0.1354, 0.3924, 0.127, 0.4998, 0.127, 0.5082, 0.1354, 0.384, 0.01118, 0.3924, 0.0196, 0.3924, 0.127, 0.384, 0.1354, 0.5082, 0.01118, 0.4998, 0.0196, 0.3924, 0.0196, 0.384, 0.01118, 0.384, 0.1354, 0.3755, 0.127, 0.3755, 0.0196, 0.384, 0.01118, 0.2597, 0.1354, 0.2681, 0.127, 0.3755, 0.127, 0.384, 0.1354, 0.2597, 0.01118, 0.2681, 0.0196, 0.2681, 0.127, 0.2597, 0.1354, 0.384, 0.01118, 0.3755, 0.0196, 0.2681, 0.0196, 0.2597, 0.01118, 0.2597, 0.1354, 0.2513, 0.127, 0.2513, 0.0196, 0.2597, 0.01118, 0.1354, 0.1354, 0.1439, 0.127, 0.2513, 0.127, 0.2597, 0.1354, 0.1354, 0.01118, 0.1439, 0.0196, 0.1439, 0.127, 0.1354, 0.1354, 0.2597, 0.01118, 0.2513, 0.0196, 0.1439, 0.0196, 0.1354, 0.01118, 0.7567, 0.2597, 0.7483, 0.2513, 0.7483, 0.1439, 0.7567, 0.1354, 0.6325, 0.2597, 0.6409, 0.2513, 0.7483, 0.2513, 0.7567, 0.2597, 0.6325, 0.1354, 0.6409, 0.1439, 0.6409, 0.2513, 0.6325, 0.2597, 0.7567, 0.1354, 0.7483, 0.1439, 0.6409, 0.1439, 0.6325, 0.1354, 0.6325, 0.2597, 0.6241, 0.2513, 0.6241, 0.1439, 0.6325, 0.1354, 0.5082, 0.2597, 0.5166, 0.2513, 0.6241, 0.2513, 0.6325, 0.2597, 0.5082, 0.1354, 0.5166, 0.1439, 0.5166, 0.2513, 0.5082, 0.2597, 0.6325, 0.1354, 0.6241, 0.1439, 0.5166, 0.1439, 0.5082, 0.1354, 0.5082, 0.2597, 0.4998, 0.2513, 0.4998, 0.1439, 0.5082, 0.1354, 0.384, 0.2597, 0.3924, 0.2513, 0.4998, 0.2513, 0.5082, 0.2597, 0.384, 0.1354, 0.3924, 0.1439, 0.3924, 0.2513, 0.384, 0.2597, 0.5082, 0.1354, 0.4998, 0.1439, 0.3924, 0.1439, 0.384, 0.1354, 0.384, 0.2597, 0.3755, 0.2513, 0.3755, 0.1439, 0.384, 0.1354, 0.2597, 0.2597, 0.2681, 0.2513, 0.3755, 0.2513, 0.384, 0.2597, 0.2597, 0.1354, 0.2681, 0.1439, 0.2681, 0.2513, 0.2597, 0.2597, 0.384, 0.1354, 0.3755, 0.1439, 0.2681, 0.1439, 0.2597, 0.1354, 0.2597, 0.2597, 0.2513, 0.2513, 0.2513, 0.1439, 0.2597, 0.1354, 0.1354, 0.2597, 0.1439, 0.2513, 0.2513, 0.2513, 0.2597, 0.2597, 0.1354, 0.1354, 0.1439, 0.1439, 0.1439, 0.2513, 0.1354, 0.2597, 0.2597, 0.1354, 0.2513, 0.1439, 0.1439, 0.1439, 0.1354, 0.1354, 0.7567, 0.384, 0.7483, 0.3755, 0.7483, 0.2681, 0.7567, 0.2597, 0.6325, 0.384, 0.6409, 0.3755, 0.7483, 0.3755, 0.7567, 0.384, 0.6325, 0.2597, 0.6409, 0.2681, 0.6409, 0.3755, 0.6325, 0.384, 0.7567, 0.2597, 0.7483, 0.2681, 0.6409, 0.2681, 0.6325, 0.2597, 0.6325, 0.384, 0.6241, 0.3755, 0.6241, 0.2681, 0.6325, 0.2597, 0.5082, 0.384, 0.5166, 0.3755, 0.6241, 0.3755, 0.6325, 0.384, 0.5082, 0.2597, 0.5166, 0.2681, 0.5166, 0.3755, 0.5082, 0.384, 0.6325, 0.2597, 0.6241, 0.2681, 0.5166, 0.2681, 0.5082, 0.2597, 0.5082, 0.384, 0.4998, 0.3755, 0.4998, 0.2681, 0.5082, 0.2597, 0.384, 0.384, 0.3924, 0.3755, 0.4998, 0.3755, 0.5082, 0.384, 0.384, 0.2597, 0.3924, 0.2681, 0.3924, 0.3755, 0.384, 0.384, 0.5082, 0.2597, 0.4998, 0.2681, 0.3924, 0.2681, 0.384, 0.2597, 0.384, 0.384, 0.3755, 0.3755, 0.3755, 0.2681, 0.384, 0.2597, 0.2597, 0.384, 0.2681, 0.3755, 0.3755, 0.3755, 0.384, 0.384, 0.2597, 0.2597, 0.2681, 0.2681, 0.2681, 0.3755, 0.2597, 0.384, 0.384, 0.2597, 0.3755, 0.2681, 0.2681, 0.2681, 0.2597, 0.2597, 0.2597, 0.384, 0.2513, 0.3755, 0.2513, 0.2681, 0.2597, 0.2597, 0.1354, 0.384, 0.1439, 0.3755, 0.2513, 0.3755, 0.2597, 0.384, 0.1354, 0.2597, 0.1439, 0.2681, 0.1439, 0.3755, 0.1354, 0.384, 0.2597, 0.2597, 0.2513, 0.2681, 0.1439, 0.2681, 0.1354, 0.2597, 0.7567, 0.5082, 0.7483, 0.4998, 0.7483, 0.3924, 0.7567, 0.384, 0.6325, 0.5082, 0.6409, 0.4998, 0.7483, 0.4998, 0.7567, 0.5082, 0.6325, 0.384, 0.6409, 0.3924, 0.6409, 0.4998, 0.6325, 0.5082, 0.7567, 0.384, 0.7483, 0.3924, 0.6409, 0.3924, 0.6325, 0.384, 0.6325, 0.5082, 0.6241, 0.4998, 0.6241, 0.3924, 0.6325, 0.384, 0.5082, 0.5082, 0.5166, 0.4998, 0.6241, 0.4998, 0.6325, 0.5082, 0.5082, 0.384, 0.5166, 0.3924, 0.5166, 0.4998, 0.5082, 0.5082, 0.6325, 0.384, 0.6241, 0.3924, 0.5166, 0.3924, 0.5082, 0.384, 0.5082, 0.5082, 0.4998, 0.4998, 0.4998, 0.3924, 0.5082, 0.384, 0.384, 0.5082, 0.3924, 0.4998, 0.4998, 0.4998, 0.5082, 0.5082, 0.384, 0.384, 0.3924, 0.3924, 0.3924, 0.4998, 0.384, 0.5082, 0.5082, 0.384, 0.4998, 0.3924, 0.3924, 0.3924, 0.384, 0.384, 0.384, 0.5082, 0.3755, 0.4998, 0.3755, 0.3924, 0.384, 0.384, 0.2597, 0.5082, 0.2681, 0.4998, 0.3755, 0.4998, 0.384, 0.5082, 0.2597, 0.384, 0.2681, 0.3924, 0.2681, 0.4998, 0.2597, 0.5082, 0.384, 0.384, 0.3755, 0.3924, 0.2681, 0.3924, 0.2597, 0.384, 0.2597, 0.5082, 0.2513, 0.4998, 0.2513, 0.3924, 0.2597, 0.384, 0.1354, 0.5082, 0.1439, 0.4998, 0.2513, 0.4998, 0.2597, 0.5082, 0.1354, 0.384, 0.1439, 0.3924, 0.1439, 0.4998, 0.1354, 0.5082, 0.2597, 0.384, 0.2513, 0.3924, 0.1439, 0.3924, 0.1354, 0.384, 0.7567, 0.6325, 0.7483, 0.6241, 0.7483, 0.5166, 0.7567, 0.5082, 0.6325, 0.6325, 0.6409, 0.6241, 0.7483, 0.6241, 0.7567, 0.6325, 0.6325, 0.5082, 0.6409, 0.5166, 0.6409, 0.6241, 0.6325, 0.6325, 0.7567, 0.5082, 0.7483, 0.5166, 0.6409, 0.5166, 0.6325, 0.5082, 0.6325, 0.6325, 0.6241, 0.6241, 0.6241, 0.5166, 0.6325, 0.5082, 0.5082, 0.6325, 0.5166, 0.6241, 0.6241, 0.6241, 0.6325, 0.6325, 0.5082, 0.5082, 0.5166, 0.5166, 0.5166, 0.6241, 0.5082, 0.6325, 0.6325, 0.5082, 0.6241, 0.5166, 0.5166, 0.5166, 0.5082, 0.5082, 0.5082, 0.6325, 0.4998, 0.6241, 0.4998, 0.5166, 0.5082, 0.5082, 0.384, 0.6325, 0.3924, 0.6241, 0.4998, 0.6241, 0.5082, 0.6325, 0.384, 0.5082, 0.3924, 0.5166, 0.3924, 0.6241, 0.384, 0.6325, 0.5082, 0.5082, 0.4998, 0.5166, 0.3924, 0.5166, 0.384, 0.5082, 0.384, 0.6325, 0.3755, 0.6241, 0.3755, 0.5166, 0.384, 0.5082, 0.2597, 0.6325, 0.2681, 0.6241, 0.3755, 0.6241, 0.384, 0.6325, 0.2597, 0.5082, 0.2681, 0.5166, 0.2681, 0.6241, 0.2597, 0.6325, 0.384, 0.5082, 0.3755, 0.5166, 0.2681, 0.5166, 0.2597, 0.5082, 0.2597, 0.6325, 0.2513, 0.6241, 0.2513, 0.5166, 0.2597, 0.5082, 0.1354, 0.6325, 0.1439, 0.6241, 0.2513, 0.6241, 0.2597, 0.6325, 0.1354, 0.5082, 0.1439, 0.5166, 0.1439, 0.6241, 0.1354, 0.6325, 0.2597, 0.5082, 0.2513, 0.5166, 0.1439, 0.5166, 0.1354, 0.5082, 0.7567, 0.7567, 0.7483, 0.7483, 0.7483, 0.6409, 0.7567, 0.6325, 0.6325, 0.7567, 0.6409, 0.7483, 0.7483, 0.7483, 0.7567, 0.7567, 0.6325, 0.6325, 0.6409, 0.6409, 0.6409, 0.7483, 0.6325, 0.7567, 0.7567, 0.6325, 0.7483, 0.6409, 0.6409, 0.6409, 0.6325, 0.6325, 0.6325, 0.7567, 0.6241, 0.7483, 0.6241, 0.6409, 0.6325, 0.6325, 0.5082, 0.7567, 0.5166, 0.7483, 0.6241, 0.7483, 0.6325, 0.7567, 0.5082, 0.6325, 0.5166, 0.6409, 0.5166, 0.7483, 0.5082, 0.7567, 0.6325, 0.6325, 0.6241, 0.6409, 0.5166, 0.6409, 0.5082, 0.6325, 0.5082, 0.7567, 0.4998, 0.7483, 0.4998, 0.6409, 0.5082, 0.6325, 0.384, 0.7567, 0.3924, 0.7483, 0.4998, 0.7483, 0.5082, 0.7567, 0.384, 0.6325, 0.3924, 0.6409, 0.3924, 0.7483, 0.384, 0.7567, 0.5082, 0.6325, 0.4998, 0.6409, 0.3924, 0.6409, 0.384, 0.6325, 0.384, 0.7567, 0.3755, 0.7483, 0.3755, 0.6409, 0.384, 0.6325, 0.2597, 0.7567, 0.2681, 0.7483, 0.3755, 0.7483, 0.384, 0.7567, 0.2597, 0.6325, 0.2681, 0.6409, 0.2681, 0.7483, 0.2597, 0.7567, 0.384, 0.6325, 0.3755, 0.6409, 0.2681, 0.6409, 0.2597, 0.6325, 0.2597, 0.7567, 0.2513, 0.7483, 0.2513, 0.6409, 0.2597, 0.6325, 0.1354, 0.7567, 0.1439, 0.7483, 0.2513, 0.7483, 0.2597, 0.7567, 0.1354, 0.6325, 0.1439, 0.6409, 0.1439, 0.7483, 0.1354, 0.7567, 0.2597, 0.6325, 0.2513, 0.6409, 0.1439, 0.6409, 0.1354, 0.6325, 0.8896, 0.9951, 0.8896, 0.8877, 0.8921, 0.8869, 0.8921, 0.9943, 0.7379, 0.877, 0.7379, 0.7695, 0.7406, 0.7699, 0.7406, 0.8774, 0.9974, 0.1363, 0.9974, 0.012, 1.0, 0.0112, 1.0, 0.1355, 0.797, 0.9943, 0.797, 0.8869, 0.7996, 0.8877, 0.7996, 0.9951, 0.7461, 0.9884, 0.7461, 0.881, 0.7488, 0.8806, 0.7488, 0.988, 0.916, 0.9951, 0.916, 0.8877, 0.9185, 0.8869, 0.9185, 0.9943, 0.992, 0.1359, 0.992, 0.01159, 0.9947, 0.01119, 0.9947, 0.1354, 0.8208, 0.9943, 0.8208, 0.8869, 0.8234, 0.8877, 0.8234, 0.9951, 0.6804, 0.9884, 0.6804, 0.881, 0.6831, 0.8806, 0.6831, 0.988, 0.7626, 0.877, 0.7626, 0.7695, 0.7652, 0.7699, 0.7652, 0.8774, 0.9973, 0.6333, 0.9973, 0.7576, 0.9948, 0.7568, 0.9948, 0.6325, 0.7944, 0.9943, 0.7944, 0.8869, 0.797, 0.8877, 0.797, 0.9951, 0.871, 0.8869, 0.871, 0.9943, 0.8684, 0.9951, 0.8684, 0.8877, 0.6777, 0.877, 0.6777, 0.7695, 0.6803, 0.7699, 0.6803, 0.8774, 0.9919, 0.6329, 0.9919, 0.7572, 0.9893, 0.7567, 0.9893, 0.6325, 0.6913, 0.7695, 0.6913, 0.877, 0.6886, 0.8774, 0.6886, 0.7699, 0.8631, 0.9951, 0.8631, 0.8877, 0.8657, 0.8869, 0.8657, 0.9943, 0.9974, 0.7576, 0.9974, 0.6333, 1.0, 0.6325, 1.0, 0.7568, 0.6831, 0.988, 0.6831, 0.8806, 0.6858, 0.881, 0.6858, 0.9884, 0.7891, 0.9943, 0.7891, 0.8869, 0.7917, 0.8877, 0.7917, 0.9951, 0.6694, 0.7695, 0.6694, 0.877, 0.6667, 0.8774, 0.6667, 0.7699, 0.9974, 0.6333, 0.9974, 0.509, 1.0, 0.5082, 1.0, 0.6325, 0.8658, 0.9951, 0.8658, 0.8877, 0.8683, 0.8869, 0.8683, 0.9943, 0.7078, 0.988, 0.7078, 0.8806, 0.7105, 0.881, 0.7105, 0.9884])
me_plane_001.materials.append(mat_material)
me_plane_001.use_remesh_preserve_volume = False
me_plane_001.use_remesh_preserve_attributes = False
me_plane_001.use_mirror_vertex_groups = False
me_plane_001.use_paint_bone_selection = False
me_plane_001.use_paint_mask = True
me_plane_001.update()
me_cube = bpy.data.meshes.new('Cube')
me_cube.from_pydata([(1.0, 1.0, -1.0), (1.0, -1.0, -1.0), (-1.0, 1.0, -1.0), (-1.0, -1.0, -1.0), (1.0, -1.0, 1.0), (-1.0, -1.0, 1.0), (1.0, 1.0, 1.0), (-1.0, 1.0, 1.0), (0.8889, 0.8889, 1.0), (0.834, 0.834, 1.0), (0.8615, 0.8615, 1.0), (0.8889, -0.8889, 1.0), (0.834, -0.834, 1.0), (0.8615, -0.8615, 1.0), (-0.834, 0.834, 1.0), (-0.8889, 0.8889, 1.0), (-0.8615, 0.8615, 1.0), (-0.834, -0.834, 1.0), (-0.8889, -0.8889, 1.0), (-0.8615, -0.8615, 1.0)], [], [(15, 8, 6, 7), (1, 4, 5, 3), (3, 5, 7, 2), (2, 0, 1, 3), (0, 6, 4, 1), (2, 7, 6, 0), (18, 15, 7, 5), (9, 14, 17, 12), (11, 18, 5, 4), (12, 17, 19, 13), (13, 19, 18, 11), (9, 12, 13, 10), (10, 13, 11, 8), (17, 14, 16, 19), (19, 16, 15, 18), (14, 9, 10, 16), (16, 10, 8, 15), (8, 11, 4, 6)])
_uv = me_cube.uv_layers.new(name='UVMap')
_uv.uv.foreach_set('vector', [0.6111, 0.01388, 0.3889, 0.01388, 0.375, 0.0, 0.625, 0.0, 0.375, 0.25, 0.625, 0.25, 0.625, 0.5, 0.375, 0.5, 0.375, 0.5, 0.625, 0.5, 0.625, 0.75, 0.375, 0.75, 0.375, 0.75, 0.625, 0.75, 0.625, 1.0, 0.375, 1.0, 0.125, 0.5, 0.375, 0.5, 0.375, 0.75, 0.125, 0.75, 0.625, 0.5, 0.875, 0.5, 0.875, 0.75, 0.625, 0.75, 0.6111, 0.2361, 0.6111, 0.01388, 0.625, 0.0, 0.625, 0.25, 0.3958, 0.02075, 0.6042, 0.02075, 0.6042, 0.2292, 0.3958, 0.2292, 0.3889, 0.2361, 0.6111, 0.2361, 0.625, 0.25, 0.375, 0.25, 0.3958, 0.2292, 0.6042, 0.2292, 0.6077, 0.2327, 0.3923, 0.2327, 0.3923, 0.2327, 0.6077, 0.2327, 0.6111, 0.2361, 0.3889, 0.2361, 0.3958, 0.02075, 0.3958, 0.2292, 0.3923, 0.2327, 0.3923, 0.01732, 0.3923, 0.01732, 0.3923, 0.2327, 0.3889, 0.2361, 0.3889, 0.01388, 0.6042, 0.2292, 0.6042, 0.02075, 0.6077, 0.01732, 0.6077, 0.2327, 0.6077, 0.2327, 0.6077, 0.01732, 0.6111, 0.01388, 0.6111, 0.2361, 0.6042, 0.02075, 0.3958, 0.02075, 0.3923, 0.01732, 0.6077, 0.01732, 0.6077, 0.01732, 0.3923, 0.01732, 0.3889, 0.01388, 0.6111, 0.01388, 0.3889, 0.01388, 0.3889, 0.2361, 0.375, 0.25, 0.375, 0.0])
me_cube.materials.append(mat_material)
me_cube.use_remesh_preserve_volume = False
me_cube.use_remesh_preserve_attributes = False
me_cube.use_mirror_vertex_groups = False
me_cube.update()
me_cube_001 = bpy.data.meshes.new('Cube.001')
me_cube_001.from_pydata([(1.0, 1.0, 1.0), (1.0, 1.0, -1.0), (1.0, -1.0, 1.0), (1.0, -1.0, -1.0), (-1.0, 1.0, 1.0), (-1.0, 1.0, -1.0), (-1.0, -1.0, 1.0), (-1.0, -1.0, -1.0)], [], [(0, 4, 6, 2), (3, 2, 6, 7), (7, 6, 4, 5), (5, 1, 3, 7), (1, 0, 2, 3), (5, 4, 0, 1)])
_uv = me_cube_001.uv_layers.new(name='UVMap')
_uv.uv.foreach_set('vector', [0.375, 0.0, 0.625, 0.0, 0.625, 0.25, 0.375, 0.25, 0.375, 0.25, 0.625, 0.25, 0.625, 0.5, 0.375, 0.5, 0.375, 0.5, 0.625, 0.5, 0.625, 0.75, 0.375, 0.75, 0.375, 0.75, 0.625, 0.75, 0.625, 1.0, 0.375, 1.0, 0.125, 0.5, 0.375, 0.5, 0.375, 0.75, 0.125, 0.75, 0.625, 0.5, 0.875, 0.5, 0.875, 0.75, 0.625, 0.75])
me_cube_001.materials.append(mat_material_001)
me_cube_001.use_remesh_preserve_volume = False
me_cube_001.use_remesh_preserve_attributes = False
me_cube_001.use_mirror_vertex_groups = False
me_cube_001.update()

# ---- objects
ob_plane_001 = bpy.data.objects.new('Plane.001', me_plane_001)
ob_cube = bpy.data.objects.new('Cube', me_cube)
ob_cube_001 = bpy.data.objects.new('Cube.001', me_cube_001)
ob_sun = bpy.data.objects.new('Sun', light_sun)

# ---- transforms, parenting, visibility, modifiers, constraints
ob_plane_001.location = (-20.01, -3.277, 15.3)
ob_plane_001.rotation_euler = (0.3671, 0.4338, -0.1885)
ob_plane_001.lineart.crease_threshold = 0.0
_m = ob_plane_001.modifiers.new('Mirror', 'MIRROR')
_m.use_mirror_merge = False
_m = ob_plane_001.modifiers.new('Array', 'ARRAY')
_m.constant_offset_displace = (0.0, 0.0, 0.0)
_m.relative_offset_displace = (0.0, 1.0, 0.0)
ob_cube.location = (0.0, 0.0, 0.0)
ob_cube.lock_rotations_4d = False
ob_cube.empty_display_type = 'ARROWS'
ob_cube.lineart.crease_threshold = 0.0
ob_cube_001.location = (-2.232, 1.196, -0.00303)
ob_cube_001.lock_rotations_4d = False
ob_cube_001.empty_display_type = 'ARROWS'
ob_cube_001.lineart.crease_threshold = 0.0
ob_sun.location = (-2.948, -1.709, 2.233)
ob_sun.lineart.crease_threshold = 0.0

# ---- collection membership
scene.collection.objects.link(ob_plane_001)
col_collection.objects.link(ob_cube)
col_collection.objects.link(ob_cube_001)
col_collection.objects.link(ob_sun)

# ---- scene / render settings (as saved in the file)
scene.frame_start = 1; scene.frame_end = 250; scene.frame_set(1)
scene.render.engine = 'CYCLES'
scene.render.resolution_percentage = 10
scene.render.bake_type = 'DISPLACEMENT'
scene.cycles.use_denoising = False
scene.cycles.samples = 128
scene.cycles.sampling_pattern = 'TABULATED_SOBOL'
scene.cycles.use_adaptive_sampling = False
scene.cycles.use_light_tree = False
scene.cycles.bake_type = 'NORMAL'
scene.view_settings.view_transform = 'Filmic'
bpy.context.view_layer.update()

# ---- added for rendering (the .blend has no active camera): camera
cam_auto = bpy.data.cameras.new('AutoCamera')
cam_auto.lens = 50.0
cam_auto.sensor_width = 36.0
cam_auto.clip_end = 1000.0
ob_auto_camera = bpy.data.objects.new('AutoCamera', cam_auto)
scene.collection.objects.link(ob_auto_camera)
ob_auto_camera.location = (20.8725, -38.2998, 34.7987)
ob_auto_camera.rotation_euler = (1.09748, -7.21219e-08, 0.694738)
scene.camera = ob_auto_camera
bpy.context.view_layer.update()
